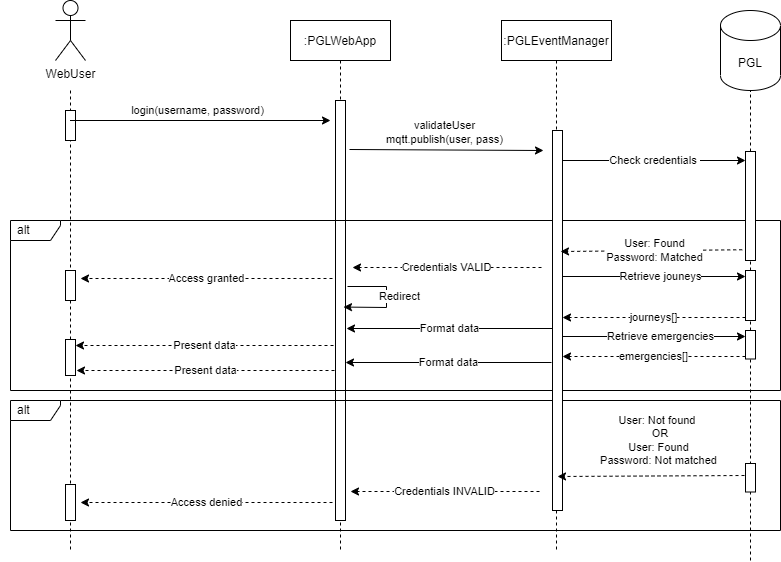

The diagram above was exported from draw.io. Its source (the exported page's mxGraphModel, read from the mxfile embedded in the PNG):
<mxGraphModel dx="1036" dy="614" grid="1" gridSize="10" guides="1" tooltips="1" connect="1" arrows="1" fold="1" page="1" pageScale="1" pageWidth="1169" pageHeight="827" math="0" shadow="0">
  <root>
    <mxCell id="0" />
    <mxCell id="1" parent="0" />
    <mxCell id="8_TwC5LR9AFZd--F6d8h-2" value="" style="shape=umlLifeline;perimeter=lifelinePerimeter;container=1;collapsible=0;recursiveResize=0;rounded=0;shadow=0;strokeWidth=1;size=0;" parent="1" vertex="1">
      <mxGeometry x="130" y="130" width="140" height="460" as="geometry" />
    </mxCell>
    <mxCell id="8_TwC5LR9AFZd--F6d8h-3" value="" style="points=[];perimeter=orthogonalPerimeter;rounded=0;shadow=0;strokeWidth=1;" parent="8_TwC5LR9AFZd--F6d8h-2" vertex="1">
      <mxGeometry x="65" y="20" width="10" height="30" as="geometry" />
    </mxCell>
    <mxCell id="8_TwC5LR9AFZd--F6d8h-4" value=":PGLWebApp" style="shape=umlLifeline;perimeter=lifelinePerimeter;container=1;collapsible=0;recursiveResize=0;rounded=0;shadow=0;strokeWidth=1;" parent="1" vertex="1">
      <mxGeometry x="420" y="60" width="100" height="530" as="geometry" />
    </mxCell>
    <mxCell id="8_TwC5LR9AFZd--F6d8h-5" value="" style="points=[];perimeter=orthogonalPerimeter;rounded=0;shadow=0;strokeWidth=1;" parent="8_TwC5LR9AFZd--F6d8h-4" vertex="1">
      <mxGeometry x="45" y="80" width="10" height="420" as="geometry" />
    </mxCell>
    <mxCell id="8_TwC5LR9AFZd--F6d8h-6" value="alt" style="shape=umlFrame;whiteSpace=wrap;html=1;width=50;height=20;boundedLbl=1;verticalAlign=middle;align=left;spacingLeft=5;" parent="1" vertex="1">
      <mxGeometry x="140" y="260" width="770" height="170" as="geometry" />
    </mxCell>
    <mxCell id="8_TwC5LR9AFZd--F6d8h-7" value="alt" style="shape=umlFrame;whiteSpace=wrap;html=1;width=50;height=20;boundedLbl=1;verticalAlign=middle;align=left;spacingLeft=5;" parent="1" vertex="1">
      <mxGeometry x="140" y="440" width="770" height="130" as="geometry" />
    </mxCell>
    <mxCell id="8_TwC5LR9AFZd--F6d8h-8" value="WebUser" style="shape=umlActor;verticalLabelPosition=bottom;verticalAlign=top;html=1;" parent="1" vertex="1">
      <mxGeometry x="185" y="40" width="30" height="60" as="geometry" />
    </mxCell>
    <mxCell id="8_TwC5LR9AFZd--F6d8h-9" value=":PGLEventManager" style="shape=umlLifeline;perimeter=lifelinePerimeter;container=1;collapsible=0;recursiveResize=0;rounded=0;shadow=0;strokeWidth=1;" parent="1" vertex="1">
      <mxGeometry x="631" y="60" width="110" height="530" as="geometry" />
    </mxCell>
    <mxCell id="8_TwC5LR9AFZd--F6d8h-10" value="" style="points=[];perimeter=orthogonalPerimeter;rounded=0;shadow=0;strokeWidth=1;" parent="8_TwC5LR9AFZd--F6d8h-9" vertex="1">
      <mxGeometry x="51" y="110" width="10" height="380" as="geometry" />
    </mxCell>
    <mxCell id="8_TwC5LR9AFZd--F6d8h-13" value="login(username, password)" style="endArrow=classic;html=1;rounded=0;" parent="1" source="8_TwC5LR9AFZd--F6d8h-2" edge="1">
      <mxGeometry x="-0.0254" y="10" width="50" height="50" relative="1" as="geometry">
        <mxPoint x="270" y="210" as="sourcePoint" />
        <mxPoint x="460" y="160" as="targetPoint" />
        <mxPoint as="offset" />
      </mxGeometry>
    </mxCell>
    <mxCell id="8_TwC5LR9AFZd--F6d8h-14" value="validateUser&lt;br&gt;mqtt.publish(user, pass)" style="endArrow=classic;html=1;rounded=0;" parent="1" edge="1">
      <mxGeometry x="-0.0215" y="17" width="50" height="50" relative="1" as="geometry">
        <mxPoint x="479" y="189" as="sourcePoint" />
        <mxPoint x="673" y="190" as="targetPoint" />
        <mxPoint as="offset" />
      </mxGeometry>
    </mxCell>
    <mxCell id="8_TwC5LR9AFZd--F6d8h-15" value="Check credentials&amp;nbsp;" style="endArrow=classic;html=1;rounded=0;" parent="1" edge="1">
      <mxGeometry width="50" height="50" relative="1" as="geometry">
        <mxPoint x="692" y="200.0000000000001" as="sourcePoint" />
        <mxPoint x="875.0000000000002" y="200.0000000000001" as="targetPoint" />
      </mxGeometry>
    </mxCell>
    <mxCell id="8_TwC5LR9AFZd--F6d8h-16" value="User: Found&lt;br&gt;Password: Matched" style="endArrow=classic;html=1;rounded=0;dashed=1;exitX=0.27;exitY=0.901;exitDx=0;exitDy=0;exitPerimeter=0;" parent="1" source="8_TwC5LR9AFZd--F6d8h-31" edge="1">
      <mxGeometry width="50" height="50" relative="1" as="geometry">
        <mxPoint x="862" y="290" as="sourcePoint" />
        <mxPoint x="690" y="291" as="targetPoint" />
      </mxGeometry>
    </mxCell>
    <mxCell id="8_TwC5LR9AFZd--F6d8h-17" value="Credentials VALID" style="endArrow=classic;html=1;rounded=0;dashed=1;" parent="1" edge="1">
      <mxGeometry width="50" height="50" relative="1" as="geometry">
        <mxPoint x="671" y="307" as="sourcePoint" />
        <mxPoint x="482" y="307" as="targetPoint" />
      </mxGeometry>
    </mxCell>
    <mxCell id="8_TwC5LR9AFZd--F6d8h-18" value="Access granted" style="endArrow=classic;html=1;rounded=0;dashed=1;" parent="1" edge="1">
      <mxGeometry width="50" height="50" relative="1" as="geometry">
        <mxPoint x="462" y="318" as="sourcePoint" />
        <mxPoint x="210" y="318" as="targetPoint" />
      </mxGeometry>
    </mxCell>
    <mxCell id="8_TwC5LR9AFZd--F6d8h-19" value="User: Not found&amp;nbsp;&lt;br&gt;&amp;nbsp;OR&lt;br&gt;User: Found&lt;br&gt;Password: Not matched" style="endArrow=classic;html=1;rounded=0;dashed=1;" parent="1" edge="1">
      <mxGeometry x="-0.0775" y="-35" width="50" height="50" relative="1" as="geometry">
        <mxPoint x="874" y="515" as="sourcePoint" />
        <mxPoint x="687" y="516" as="targetPoint" />
        <mxPoint as="offset" />
      </mxGeometry>
    </mxCell>
    <mxCell id="8_TwC5LR9AFZd--F6d8h-20" value="Credentials INVALID" style="endArrow=classic;html=1;rounded=0;dashed=1;" parent="1" edge="1">
      <mxGeometry width="50" height="50" relative="1" as="geometry">
        <mxPoint x="669" y="531" as="sourcePoint" />
        <mxPoint x="480" y="531" as="targetPoint" />
      </mxGeometry>
    </mxCell>
    <mxCell id="8_TwC5LR9AFZd--F6d8h-21" value="Access denied" style="endArrow=classic;html=1;rounded=0;dashed=1;" parent="1" edge="1">
      <mxGeometry width="50" height="50" relative="1" as="geometry">
        <mxPoint x="462" y="542" as="sourcePoint" />
        <mxPoint x="210" y="542" as="targetPoint" />
      </mxGeometry>
    </mxCell>
    <mxCell id="8_TwC5LR9AFZd--F6d8h-22" value="" style="points=[];perimeter=orthogonalPerimeter;rounded=0;shadow=0;strokeWidth=1;" parent="1" vertex="1">
      <mxGeometry x="195" y="310" width="10" height="30" as="geometry" />
    </mxCell>
    <mxCell id="8_TwC5LR9AFZd--F6d8h-23" value="" style="points=[];perimeter=orthogonalPerimeter;rounded=0;shadow=0;strokeWidth=1;" parent="1" vertex="1">
      <mxGeometry x="195" y="379" width="10" height="36" as="geometry" />
    </mxCell>
    <mxCell id="8_TwC5LR9AFZd--F6d8h-26" value="Present data" style="endArrow=classic;html=1;rounded=0;dashed=1;" parent="1" edge="1">
      <mxGeometry width="50" height="50" relative="1" as="geometry">
        <mxPoint x="463" y="385" as="sourcePoint" />
        <mxPoint x="205" y="385" as="targetPoint" />
      </mxGeometry>
    </mxCell>
    <mxCell id="8_TwC5LR9AFZd--F6d8h-27" value="Redirect" style="endArrow=classic;html=1;rounded=0;" parent="1" edge="1">
      <mxGeometry x="-0.0394" y="13" width="50" height="50" relative="1" as="geometry">
        <mxPoint x="477" y="326" as="sourcePoint" />
        <mxPoint x="473" y="346.5517157192888" as="targetPoint" />
        <Array as="points">
          <mxPoint x="516" y="326" />
          <mxPoint x="516" y="347" />
        </Array>
        <mxPoint as="offset" />
      </mxGeometry>
    </mxCell>
    <mxCell id="8_TwC5LR9AFZd--F6d8h-28" value="" style="points=[];perimeter=orthogonalPerimeter;rounded=0;shadow=0;strokeWidth=1;" parent="1" vertex="1">
      <mxGeometry x="195" y="524" width="10" height="36" as="geometry" />
    </mxCell>
    <mxCell id="8_TwC5LR9AFZd--F6d8h-29" value="PGL" style="shape=cylinder3;whiteSpace=wrap;html=1;boundedLbl=1;backgroundOutline=1;size=15;" parent="1" vertex="1">
      <mxGeometry x="850" y="50" width="60" height="80" as="geometry" />
    </mxCell>
    <mxCell id="8_TwC5LR9AFZd--F6d8h-30" value="" style="endArrow=none;dashed=1;html=1;rounded=0;entryX=0.5;entryY=1;entryDx=0;entryDy=0;entryPerimeter=0;" parent="1" source="8_TwC5LR9AFZd--F6d8h-31" target="8_TwC5LR9AFZd--F6d8h-29" edge="1">
      <mxGeometry width="50" height="50" relative="1" as="geometry">
        <mxPoint x="880" y="600" as="sourcePoint" />
        <mxPoint x="930" y="350" as="targetPoint" />
      </mxGeometry>
    </mxCell>
    <mxCell id="8_TwC5LR9AFZd--F6d8h-32" value="" style="endArrow=none;dashed=1;html=1;rounded=0;entryX=0.5;entryY=1;entryDx=0;entryDy=0;entryPerimeter=0;" parent="1" source="xqcr_qx_kxWwra61ISAI-9" target="8_TwC5LR9AFZd--F6d8h-31" edge="1">
      <mxGeometry width="50" height="50" relative="1" as="geometry">
        <mxPoint x="880" y="600" as="sourcePoint" />
        <mxPoint x="880" y="130" as="targetPoint" />
      </mxGeometry>
    </mxCell>
    <mxCell id="8_TwC5LR9AFZd--F6d8h-31" value="" style="points=[];perimeter=orthogonalPerimeter;rounded=0;shadow=0;strokeWidth=1;" parent="1" vertex="1">
      <mxGeometry x="875" y="191" width="10" height="109" as="geometry" />
    </mxCell>
    <mxCell id="xqcr_qx_kxWwra61ISAI-3" value="Retrieve jouneys" style="endArrow=classic;html=1;rounded=0;" parent="1" edge="1">
      <mxGeometry x="0.071" width="50" height="50" relative="1" as="geometry">
        <mxPoint x="692" y="316.0000000000001" as="sourcePoint" />
        <mxPoint x="875.0000000000002" y="316.0000000000001" as="targetPoint" />
        <mxPoint as="offset" />
      </mxGeometry>
    </mxCell>
    <mxCell id="xqcr_qx_kxWwra61ISAI-4" value="journeys[]" style="endArrow=classic;html=1;rounded=0;dashed=1;" parent="1" edge="1">
      <mxGeometry x="0.0024" width="50" height="50" relative="1" as="geometry">
        <mxPoint x="875.0000000000002" y="357.0000000000001" as="sourcePoint" />
        <mxPoint x="692" y="357.0000000000001" as="targetPoint" />
        <mxPoint as="offset" />
      </mxGeometry>
    </mxCell>
    <mxCell id="xqcr_qx_kxWwra61ISAI-5" value="Retrieve emergencies" style="endArrow=classic;html=1;rounded=0;" parent="1" edge="1">
      <mxGeometry x="0.071" width="50" height="50" relative="1" as="geometry">
        <mxPoint x="692" y="376.0000000000001" as="sourcePoint" />
        <mxPoint x="875.0000000000002" y="376.0000000000001" as="targetPoint" />
        <mxPoint as="offset" />
      </mxGeometry>
    </mxCell>
    <mxCell id="xqcr_qx_kxWwra61ISAI-6" value="emergencies[]" style="endArrow=classic;html=1;rounded=0;dashed=1;" parent="1" edge="1">
      <mxGeometry width="50" height="50" relative="1" as="geometry">
        <mxPoint x="875.0000000000002" y="396.0000000000001" as="sourcePoint" />
        <mxPoint x="692" y="396.0000000000001" as="targetPoint" />
      </mxGeometry>
    </mxCell>
    <mxCell id="xqcr_qx_kxWwra61ISAI-8" value="" style="points=[];perimeter=orthogonalPerimeter;rounded=0;shadow=0;strokeWidth=1;" parent="1" vertex="1">
      <mxGeometry x="875" y="310" width="10" height="50" as="geometry" />
    </mxCell>
    <mxCell id="xqcr_qx_kxWwra61ISAI-10" value="" style="endArrow=none;dashed=1;html=1;rounded=0;entryX=0.5;entryY=1;entryDx=0;entryDy=0;entryPerimeter=0;" parent="1" target="xqcr_qx_kxWwra61ISAI-9" edge="1">
      <mxGeometry width="50" height="50" relative="1" as="geometry">
        <mxPoint x="880" y="600" as="sourcePoint" />
        <mxPoint x="880" y="300" as="targetPoint" />
      </mxGeometry>
    </mxCell>
    <mxCell id="xqcr_qx_kxWwra61ISAI-9" value="" style="points=[];perimeter=orthogonalPerimeter;rounded=0;shadow=0;strokeWidth=1;" parent="1" vertex="1">
      <mxGeometry x="875" y="370" width="10" height="28.5" as="geometry" />
    </mxCell>
    <mxCell id="xqcr_qx_kxWwra61ISAI-11" value="Format data" style="endArrow=classic;html=1;rounded=0;" parent="1" edge="1">
      <mxGeometry width="50" height="50" relative="1" as="geometry">
        <mxPoint x="682" y="368" as="sourcePoint" />
        <mxPoint x="476" y="368" as="targetPoint" />
      </mxGeometry>
    </mxCell>
    <mxCell id="xqcr_qx_kxWwra61ISAI-12" value="Format data" style="endArrow=classic;html=1;rounded=0;" parent="1" edge="1">
      <mxGeometry width="50" height="50" relative="1" as="geometry">
        <mxPoint x="681" y="402" as="sourcePoint" />
        <mxPoint x="475" y="402" as="targetPoint" />
      </mxGeometry>
    </mxCell>
    <mxCell id="xqcr_qx_kxWwra61ISAI-13" value="Present data" style="endArrow=classic;html=1;rounded=0;dashed=1;" parent="1" edge="1">
      <mxGeometry width="50" height="50" relative="1" as="geometry">
        <mxPoint x="464" y="410" as="sourcePoint" />
        <mxPoint x="206" y="410" as="targetPoint" />
      </mxGeometry>
    </mxCell>
    <mxCell id="Er6PSfYCFtPBi-Df_Zk_-1" value="" style="points=[];perimeter=orthogonalPerimeter;rounded=0;shadow=0;strokeWidth=1;" vertex="1" parent="1">
      <mxGeometry x="875" y="503" width="10" height="28.5" as="geometry" />
    </mxCell>
  </root>
</mxGraphModel>